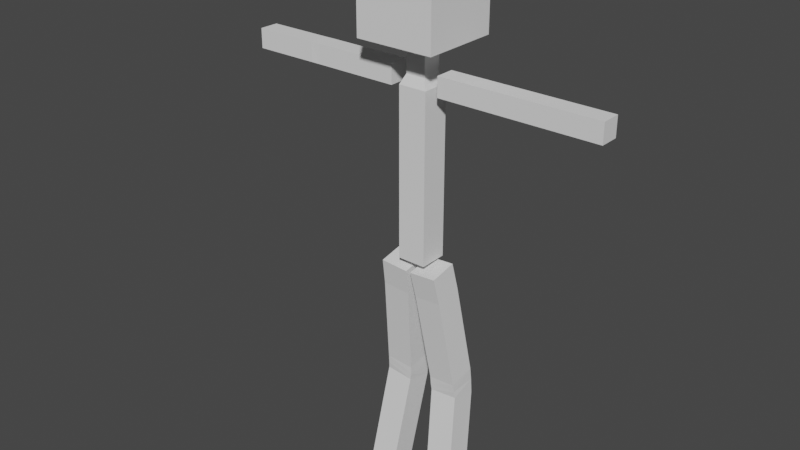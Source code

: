 # Source: player.blend  (saved by Blender 2.90.8; exported with 4.5.12 LTS)
import bpy
from mathutils import Matrix  # noqa: F401  (used for matrix-valued properties, if any)

bpy.ops.wm.read_factory_settings(use_empty=True)
scene = bpy.context.scene
scene.name = 'Scene'

# ---- collections
col_collection = bpy.data.collections.new('Collection'); scene.collection.children.link(col_collection)

# ---- world
world_world = bpy.data.worlds.new('World'); scene.world = world_world
world_world.use_nodes = True; world_world.node_tree.nodes.clear()
_N = world_world.node_tree.nodes; _L = world_world.node_tree.links
n0 = _N.new('ShaderNodeOutputWorld'); n0.name = 'World Output'; n0.location = (300, 300)
n1 = _N.new('ShaderNodeBackground'); n1.name = 'Background'; n1.location = (10, 300)
n1.inputs[0].default_value = (0.05088, 0.05088, 0.05088, 1.0)
_L.new(n1.outputs[0], n0.inputs[0])
n0.is_active_output = True
world_world.color = (0.05088, 0.05088, 0.05088)
world_world.use_sun_shadow = False
world_world.sun_shadow_jitter_overblur = 0.0

# ---- meshes
me_cube = bpy.data.meshes.new('Cube')
me_cube.from_pydata([(-1.0, -1.0, -1.0), (-1.0, -1.0, 1.0), (-1.0, 1.0, -1.0), (-1.0, 1.0, 1.0), (1.0, -1.0, -1.0), (1.0, -1.0, 1.0), (1.0, 1.0, -1.0), (1.0, 1.0, 1.0), (-1.0, -1.0, 2.011), (-1.0, 1.0, 2.011), (1.0, 1.0, 2.011), (1.0, -1.0, 2.011), (-1.0, -1.0, 6.155), (-1.0, 1.0, 6.155), (1.0, 1.0, 6.155), (1.0, -1.0, 6.155), (-1.0, -1.0, 10.83), (-1.0, 1.0, 10.83), (1.0, 1.0, 10.83), (1.0, -1.0, 10.83), (-0.6919, -0.6919, 11.5), (-0.6919, 0.6919, 11.5), (0.6919, 0.6919, 11.5), (0.6919, -0.6919, 11.5), (-0.6919, -0.6919, 12.83), (-0.6919, 0.6919, 12.83), (0.6919, 0.6919, 12.83), (0.6919, -0.6919, 12.83), (-2.756, -2.756, 13.76), (-2.756, 2.756, 13.76), (2.756, 2.756, 13.76), (2.756, -2.756, 13.76), (-2.756, -2.756, 19.3), (-2.756, 2.756, 19.3), (2.756, 2.756, 19.3), (2.756, -2.756, 19.3)], [], [(0, 1, 3, 2), (2, 3, 7, 6), (6, 7, 5, 4), (4, 5, 1, 0), (2, 6, 4, 0), (7, 3, 9, 10), (11, 10, 14, 15), (5, 7, 10, 11), (3, 1, 8, 9), (1, 5, 11, 8), (12, 15, 19, 16), (9, 8, 12, 13), (8, 11, 15, 12), (10, 9, 13, 14), (18, 17, 21, 22), (14, 13, 17, 18), (15, 14, 18, 19), (13, 12, 16, 17), (23, 22, 26, 27), (19, 18, 22, 23), (17, 16, 20, 21), (16, 19, 23, 20), (24, 27, 31, 28), (21, 20, 24, 25), (20, 23, 27, 24), (22, 21, 25, 26), (31, 30, 34, 35), (26, 25, 29, 30), (27, 26, 30, 31), (25, 24, 28, 29), (34, 33, 32, 35), (29, 28, 32, 33), (28, 31, 35, 32), (30, 29, 33, 34)])
_uv = me_cube.uv_layers.new(name='UVMap')
_uv.uv.foreach_set('vector', [0.375, 0.0, 0.625, 0.0, 0.625, 0.25, 0.375, 0.25, 0.375, 0.25, 0.625, 0.25, 0.625, 0.5, 0.375, 0.5, 0.375, 0.5, 0.625, 0.5, 0.625, 0.75, 0.375, 0.75, 0.375, 0.75, 0.625, 0.75, 0.625, 1.0, 0.375, 1.0, 0.125, 0.5, 0.375, 0.5, 0.375, 0.75, 0.125, 0.75, 0.625, 0.5, 0.625, 0.25, 0.625, 0.25, 0.625, 0.5, 0.625, 0.75, 0.625, 0.5, 0.625, 0.5, 0.625, 0.75, 0.625, 0.75, 0.625, 0.5, 0.625, 0.5, 0.625, 0.75, 0.625, 0.25, 0.625, 0.0, 0.625, 0.0, 0.625, 0.25, 0.625, 1.0, 0.625, 0.75, 0.625, 0.75, 0.625, 1.0, 0.625, 1.0, 0.625, 0.75, 0.625, 0.75, 0.625, 1.0, 0.625, 0.25, 0.625, 0.0, 0.625, 0.0, 0.625, 0.25, 0.625, 1.0, 0.625, 0.75, 0.625, 0.75, 0.625, 1.0, 0.625, 0.5, 0.625, 0.25, 0.625, 0.25, 0.625, 0.5, 0.625, 0.5, 0.625, 0.25, 0.625, 0.25, 0.625, 0.5, 0.625, 0.5, 0.625, 0.25, 0.625, 0.25, 0.625, 0.5, 0.625, 0.75, 0.625, 0.5, 0.625, 0.5, 0.625, 0.75, 0.625, 0.25, 0.625, 0.0, 0.625, 0.0, 0.625, 0.25, 0.625, 0.75, 0.625, 0.5, 0.625, 0.5, 0.625, 0.75, 0.625, 0.75, 0.625, 0.5, 0.625, 0.5, 0.625, 0.75, 0.625, 0.25, 0.625, 0.0, 0.625, 0.0, 0.625, 0.25, 0.625, 1.0, 0.625, 0.75, 0.625, 0.75, 0.625, 1.0, 0.625, 1.0, 0.625, 0.75, 0.625, 0.75, 0.625, 1.0, 0.625, 0.25, 0.625, 0.0, 0.625, 0.0, 0.625, 0.25, 0.625, 1.0, 0.625, 0.75, 0.625, 0.75, 0.625, 1.0, 0.625, 0.5, 0.625, 0.25, 0.625, 0.25, 0.625, 0.5, 0.625, 0.75, 0.625, 0.5, 0.625, 0.5, 0.625, 0.75, 0.625, 0.5, 0.625, 0.25, 0.625, 0.25, 0.625, 0.5, 0.625, 0.75, 0.625, 0.5, 0.625, 0.5, 0.625, 0.75, 0.625, 0.25, 0.625, 0.0, 0.625, 0.0, 0.625, 0.25, 0.625, 0.5, 0.875, 0.5, 0.875, 0.75, 0.625, 0.75, 0.625, 0.25, 0.625, 0.0, 0.625, 0.0, 0.625, 0.25, 0.625, 1.0, 0.625, 0.75, 0.625, 0.75, 0.625, 1.0, 0.625, 0.5, 0.625, 0.25, 0.625, 0.25, 0.625, 0.5])
me_cube.use_remesh_fix_poles = True
me_cube.use_remesh_preserve_attributes = False
me_cube.use_mirror_vertex_groups = False
me_cube.update()
me_cube_001 = bpy.data.meshes.new('Cube.001')
me_cube_001.from_pydata([(-1.052, -0.2799, 0.1281), (-1.052, -0.2799, 0.6879), (-1.052, 0.2799, 0.1281), (-1.052, 0.2799, 0.6879), (1.088, -0.2799, 0.1281), (1.088, -0.2799, 0.6879), (1.088, 0.2799, 0.1281), (1.088, 0.2799, 0.6879), (1.401, 0.2799, 0.6879), (1.401, 0.2799, 0.1281), (1.401, -0.2799, 0.1281), (1.401, -0.2799, 0.6879), (1.67, 0.2799, 0.6879), (1.67, 0.2799, 0.1281), (1.67, -0.2799, 0.1281), (1.67, -0.2799, 0.6879), (3.545, 0.2799, 0.6879), (3.545, 0.2799, 0.1281), (3.545, -0.2799, 0.1281), (3.545, -0.2799, 0.6879)], [], [(0, 1, 3, 2), (2, 3, 7, 6), (5, 4, 10, 11), (4, 5, 1, 0), (2, 6, 4, 0), (7, 3, 1, 5), (8, 11, 15, 12), (4, 6, 9, 10), (7, 5, 11, 8), (6, 7, 8, 9), (12, 15, 19, 16), (9, 8, 12, 13), (11, 10, 14, 15), (10, 9, 13, 14), (17, 16, 19, 18), (13, 12, 16, 17), (15, 14, 18, 19), (14, 13, 17, 18)])
_uv = me_cube_001.uv_layers.new(name='UVMap')
_uv.uv.foreach_set('vector', [0.375, 0.0, 0.625, 0.0, 0.625, 0.25, 0.375, 0.25, 0.375, 0.25, 0.625, 0.25, 0.625, 0.5, 0.375, 0.5, 0.625, 0.75, 0.375, 0.75, 0.375, 0.75, 0.625, 0.75, 0.375, 0.75, 0.625, 0.75, 0.625, 1.0, 0.375, 1.0, 0.125, 0.5, 0.375, 0.5, 0.375, 0.75, 0.125, 0.75, 0.625, 0.5, 0.875, 0.5, 0.875, 0.75, 0.625, 0.75, 0.625, 0.5, 0.625, 0.75, 0.625, 0.75, 0.625, 0.5, 0.375, 0.75, 0.375, 0.5, 0.375, 0.5, 0.375, 0.75, 0.625, 0.5, 0.625, 0.75, 0.625, 0.75, 0.625, 0.5, 0.375, 0.5, 0.625, 0.5, 0.625, 0.5, 0.375, 0.5, 0.625, 0.5, 0.625, 0.75, 0.625, 0.75, 0.625, 0.5, 0.375, 0.5, 0.625, 0.5, 0.625, 0.5, 0.375, 0.5, 0.625, 0.75, 0.375, 0.75, 0.375, 0.75, 0.625, 0.75, 0.375, 0.75, 0.375, 0.5, 0.375, 0.5, 0.375, 0.75, 0.375, 0.5, 0.625, 0.5, 0.625, 0.75, 0.375, 0.75, 0.375, 0.5, 0.625, 0.5, 0.625, 0.5, 0.375, 0.5, 0.625, 0.75, 0.375, 0.75, 0.375, 0.75, 0.625, 0.75, 0.375, 0.75, 0.375, 0.5, 0.375, 0.5, 0.375, 0.75])
me_cube_001.use_remesh_fix_poles = True
me_cube_001.use_remesh_preserve_attributes = False
me_cube_001.use_mirror_vertex_groups = False
me_cube_001.update()
me_cube_002 = bpy.data.meshes.new('Cube.002')
me_cube_002.from_pydata([(-1.052, -0.2799, 0.1281), (-1.052, -0.2799, 0.6879), (-1.052, 0.2799, 0.1281), (-1.052, 0.2799, 0.6879), (1.088, -0.2799, 0.1281), (1.088, -0.2799, 0.6879), (1.088, 0.2799, 0.1281), (1.088, 0.2799, 0.6879), (1.401, 0.2799, 0.6879), (1.401, 0.2799, 0.1281), (1.401, -0.2799, 0.1281), (1.401, -0.2799, 0.6879), (1.672, 0.2888, 0.694), (1.67, 0.2937, 0.1341), (1.669, -0.2661, 0.1293), (1.671, -0.271, 0.6891), (3.547, 0.2857, 0.6867), (3.545, 0.2906, 0.1269), (3.544, -0.2692, 0.122), (3.546, -0.2741, 0.6818)], [], [(0, 1, 3, 2), (2, 3, 7, 6), (5, 4, 10, 11), (4, 5, 1, 0), (2, 6, 4, 0), (7, 3, 1, 5), (8, 11, 15, 12), (4, 6, 9, 10), (7, 5, 11, 8), (6, 7, 8, 9), (12, 15, 19, 16), (9, 8, 12, 13), (11, 10, 14, 15), (10, 9, 13, 14), (17, 16, 19, 18), (13, 12, 16, 17), (15, 14, 18, 19), (14, 13, 17, 18)])
_uv = me_cube_002.uv_layers.new(name='UVMap')
_uv.uv.foreach_set('vector', [0.375, 0.0, 0.625, 0.0, 0.625, 0.25, 0.375, 0.25, 0.375, 0.25, 0.625, 0.25, 0.625, 0.5, 0.375, 0.5, 0.625, 0.75, 0.375, 0.75, 0.375, 0.75, 0.625, 0.75, 0.375, 0.75, 0.625, 0.75, 0.625, 1.0, 0.375, 1.0, 0.125, 0.5, 0.375, 0.5, 0.375, 0.75, 0.125, 0.75, 0.625, 0.5, 0.875, 0.5, 0.875, 0.75, 0.625, 0.75, 0.625, 0.5, 0.625, 0.75, 0.625, 0.75, 0.625, 0.5, 0.375, 0.75, 0.375, 0.5, 0.375, 0.5, 0.375, 0.75, 0.625, 0.5, 0.625, 0.75, 0.625, 0.75, 0.625, 0.5, 0.375, 0.5, 0.625, 0.5, 0.625, 0.5, 0.375, 0.5, 0.625, 0.5, 0.625, 0.75, 0.625, 0.75, 0.625, 0.5, 0.375, 0.5, 0.625, 0.5, 0.625, 0.5, 0.375, 0.5, 0.625, 0.75, 0.375, 0.75, 0.375, 0.75, 0.625, 0.75, 0.375, 0.75, 0.375, 0.5, 0.375, 0.5, 0.375, 0.75, 0.375, 0.5, 0.625, 0.5, 0.625, 0.75, 0.375, 0.75, 0.375, 0.5, 0.625, 0.5, 0.625, 0.5, 0.375, 0.5, 0.625, 0.75, 0.375, 0.75, 0.375, 0.75, 0.625, 0.75, 0.375, 0.75, 0.375, 0.5, 0.375, 0.5, 0.375, 0.75])
me_cube_002.use_remesh_fix_poles = True
me_cube_002.use_remesh_preserve_attributes = False
me_cube_002.use_mirror_vertex_groups = False
me_cube_002.update()
me_cube_003 = bpy.data.meshes.new('Cube.003')
me_cube_003.from_pydata([(-1.014, -0.7659, -1.177), (-1.017, -1.162, 0.7835), (-0.9824, 1.194, -0.7803), (-0.9856, 0.7977, 1.18), (0.9856, -0.7977, -1.18), (0.9824, -1.194, 0.7803), (1.017, 1.162, -0.7835), (1.014, 0.7659, 1.177), (-0.9715, 2.213, -7.479), (-1.003, 0.253, -7.875), (1.028, 2.181, -7.482), (0.9964, 0.2212, -7.878), (-1.021, 2.28, -8.404), (-1.024, 0.2808, -8.446), (0.9793, 2.277, -8.404), (0.9759, 0.2774, -8.446), (-1.043, 2.239, -9.457), (-1.001, 0.3092, -8.933), (0.9564, 2.281, -9.462), (0.9984, 0.3511, -8.939), (-1.065, 0.769, -18.01), (-1.039, -1.204, -17.69), (0.9347, 0.7949, -18.01), (0.9606, -1.179, -17.69)], [], [(0, 1, 3, 2), (2, 3, 7, 6), (6, 7, 5, 4), (4, 5, 1, 0), (4, 0, 9, 11), (7, 3, 1, 5), (11, 9, 13, 15), (2, 6, 10, 8), (0, 2, 8, 9), (6, 4, 11, 10), (12, 14, 18, 16), (8, 10, 14, 12), (10, 11, 15, 14), (9, 8, 12, 13), (18, 19, 23, 22), (14, 15, 19, 18), (13, 12, 16, 17), (15, 13, 17, 19), (20, 22, 23, 21), (17, 16, 20, 21), (19, 17, 21, 23), (16, 18, 22, 20)])
_uv = me_cube_003.uv_layers.new(name='UVMap')
_uv.uv.foreach_set('vector', [0.375, 0.0, 0.625, 0.0, 0.625, 0.25, 0.375, 0.25, 0.375, 0.25, 0.625, 0.25, 0.625, 0.5, 0.375, 0.5, 0.375, 0.5, 0.625, 0.5, 0.625, 0.75, 0.375, 0.75, 0.375, 0.75, 0.625, 0.75, 0.625, 1.0, 0.375, 1.0, 0.375, 0.75, 0.375, 1.0, 0.375, 1.0, 0.375, 0.75, 0.625, 0.5, 0.875, 0.5, 0.875, 0.75, 0.625, 0.75, 0.375, 0.75, 0.375, 1.0, 0.375, 1.0, 0.375, 0.75, 0.375, 0.25, 0.375, 0.5, 0.375, 0.5, 0.375, 0.25, 0.375, 0.0, 0.375, 0.25, 0.375, 0.25, 0.375, 0.0, 0.375, 0.5, 0.375, 0.75, 0.375, 0.75, 0.375, 0.5, 0.375, 0.25, 0.375, 0.5, 0.375, 0.5, 0.375, 0.25, 0.375, 0.25, 0.375, 0.5, 0.375, 0.5, 0.375, 0.25, 0.375, 0.5, 0.375, 0.75, 0.375, 0.75, 0.375, 0.5, 0.375, 0.0, 0.375, 0.25, 0.375, 0.25, 0.375, 0.0, 0.375, 0.5, 0.375, 0.75, 0.375, 0.75, 0.375, 0.5, 0.375, 0.5, 0.375, 0.75, 0.375, 0.75, 0.375, 0.5, 0.375, 0.0, 0.375, 0.25, 0.375, 0.25, 0.375, 0.0, 0.375, 0.75, 0.375, 1.0, 0.375, 1.0, 0.375, 0.75, 0.125, 0.5, 0.375, 0.5, 0.375, 0.75, 0.125, 0.75, 0.375, 0.0, 0.375, 0.25, 0.375, 0.25, 0.375, 0.0, 0.375, 0.75, 0.375, 1.0, 0.375, 1.0, 0.375, 0.75, 0.375, 0.25, 0.375, 0.5, 0.375, 0.5, 0.375, 0.25])
me_cube_003.use_remesh_fix_poles = True
me_cube_003.use_remesh_preserve_attributes = False
me_cube_003.use_mirror_vertex_groups = False
me_cube_003.update()
me_cube_004 = bpy.data.meshes.new('Cube.004')
me_cube_004.from_pydata([(5.856, -0.7659, -1.727), (6.172, -1.162, 0.2077), (5.888, 1.194, -1.331), (6.203, 0.7977, 0.6042), (3.882, -0.7977, -1.412), (4.197, -1.194, 0.5229), (3.913, 1.162, -1.015), (4.229, 0.7659, 0.9194), (4.811, 2.213, -7.942), (4.78, 0.253, -8.338), (2.837, 2.181, -7.627), (2.805, 0.2212, -8.023), (4.713, 2.28, -8.863), (4.709, 0.2808, -8.905), (2.738, 2.277, -8.545), (2.735, 0.2774, -8.587), (4.567, 2.239, -9.906), (4.609, 0.3092, -9.382), (2.592, 2.281, -9.593), (2.634, 0.3511, -9.07), (3.227, 0.769, -18.36), (3.253, -1.204, -18.03), (1.253, 0.7949, -18.04), (1.279, -1.179, -17.72)], [], [(0, 1, 3, 2), (2, 3, 7, 6), (6, 7, 5, 4), (4, 5, 1, 0), (4, 0, 9, 11), (7, 3, 1, 5), (11, 9, 13, 15), (2, 6, 10, 8), (0, 2, 8, 9), (6, 4, 11, 10), (12, 14, 18, 16), (8, 10, 14, 12), (10, 11, 15, 14), (9, 8, 12, 13), (18, 19, 23, 22), (14, 15, 19, 18), (13, 12, 16, 17), (15, 13, 17, 19), (20, 22, 23, 21), (17, 16, 20, 21), (19, 17, 21, 23), (16, 18, 22, 20)])
_uv = me_cube_004.uv_layers.new(name='UVMap')
_uv.uv.foreach_set('vector', [0.375, 0.0, 0.625, 0.0, 0.625, 0.25, 0.375, 0.25, 0.375, 0.25, 0.625, 0.25, 0.625, 0.5, 0.375, 0.5, 0.375, 0.5, 0.625, 0.5, 0.625, 0.75, 0.375, 0.75, 0.375, 0.75, 0.625, 0.75, 0.625, 1.0, 0.375, 1.0, 0.375, 0.75, 0.375, 1.0, 0.375, 1.0, 0.375, 0.75, 0.625, 0.5, 0.875, 0.5, 0.875, 0.75, 0.625, 0.75, 0.375, 0.75, 0.375, 1.0, 0.375, 1.0, 0.375, 0.75, 0.375, 0.25, 0.375, 0.5, 0.375, 0.5, 0.375, 0.25, 0.375, 0.0, 0.375, 0.25, 0.375, 0.25, 0.375, 0.0, 0.375, 0.5, 0.375, 0.75, 0.375, 0.75, 0.375, 0.5, 0.375, 0.25, 0.375, 0.5, 0.375, 0.5, 0.375, 0.25, 0.375, 0.25, 0.375, 0.5, 0.375, 0.5, 0.375, 0.25, 0.375, 0.5, 0.375, 0.75, 0.375, 0.75, 0.375, 0.5, 0.375, 0.0, 0.375, 0.25, 0.375, 0.25, 0.375, 0.0, 0.375, 0.5, 0.375, 0.75, 0.375, 0.75, 0.375, 0.5, 0.375, 0.5, 0.375, 0.75, 0.375, 0.75, 0.375, 0.5, 0.375, 0.0, 0.375, 0.25, 0.375, 0.25, 0.375, 0.0, 0.375, 0.75, 0.375, 1.0, 0.375, 1.0, 0.375, 0.75, 0.125, 0.5, 0.375, 0.5, 0.375, 0.75, 0.125, 0.75, 0.375, 0.0, 0.375, 0.25, 0.375, 0.25, 0.375, 0.0, 0.375, 0.75, 0.375, 1.0, 0.375, 1.0, 0.375, 0.75, 0.375, 0.25, 0.375, 0.5, 0.375, 0.5, 0.375, 0.25])
me_cube_004.use_remesh_fix_poles = True
me_cube_004.use_remesh_preserve_attributes = False
me_cube_004.use_mirror_vertex_groups = False
me_cube_004.update()
arm_armature = bpy.data.armatures.new('Armature')  # bones are not reproduced

# ---- objects
ob_armature = bpy.data.objects.new('Armature', arm_armature)
ob_body = bpy.data.objects.new('Body', me_cube)
ob_arm_r = bpy.data.objects.new('Arm.R', me_cube_001)
ob_arm_l = bpy.data.objects.new('Arm.L', me_cube_002)
ob_leg_l = bpy.data.objects.new('Leg.L', me_cube_003)
ob_leg_r = bpy.data.objects.new('Leg.R', me_cube_004)

# ---- transforms, parenting, visibility, modifiers, constraints
ob_armature.location = (0.0, 0.0, 0.0)
ob_armature.show_in_front = True
ob_armature.lineart.crease_threshold = 0.0
_c = ob_armature.constraints.new('LIMIT_ROTATION'); _c.name = 'Limit Rotation'
_c.use_limit_y = True
_c.use_legacy_behavior = True
ob_body.parent = ob_armature
ob_body.location = (0.0, 0.0, 6.595)
ob_body.scale = (0.411, 0.411, 0.411)
ob_body.lineart.crease_threshold = 0.0
_vg = ob_body.vertex_groups.new(name='Body Center')
for _i, _w in zip([0, 1, 2, 3, 4, 5, 6, 7, 8, 9, 10, 11, 12, 15], [0.1813, 0.8721, 0.1455, 0.9076, 0.1821, 0.8712, 0.1158, 0.9061, 0.9313, 0.9541, 0.9586, 0.9344, 0.0117, 0.008736]): _vg.add([_i], _w, 'REPLACE')
_vg = ob_body.vertex_groups.new(name='Stomach')
_vg = ob_body.vertex_groups.new(name='Chest')
for _i, _w in zip([8, 9, 10, 11, 12, 13, 14, 15, 16, 17, 18, 19, 20, 21, 22, 23, 24, 25, 26, 27], [0.04427, 0.01736, 0.01048, 0.03966, 0.9677, 0.978, 0.9802, 0.9693, 0.9719, 0.9853, 0.9857, 0.9723, 0.8726, 0.9146, 0.9149, 0.8728, 0.04037, 0.04385, 0.04387, 0.04038]): _vg.add([_i], _w, 'REPLACE')
_vg = ob_body.vertex_groups.new(name='Neck')
_vg = ob_body.vertex_groups.new(name='Head')
for _i, _w in zip([16, 19, 20, 21, 22, 23, 24, 25, 26, 27, 28, 29, 30, 31, 32, 33, 34, 35], [0.003647, 0.003016, 0.127, 0.08524, 0.08495, 0.1269, 0.9548, 0.9531, 0.9531, 0.9548, 0.9886, 0.9883, 0.9882, 0.9886, 0.998, 0.9981, 0.998, 0.9982]): _vg.add([_i], _w, 'REPLACE')
_vg = ob_body.vertex_groups.new(name='Upper arm.L')
_vg = ob_body.vertex_groups.new(name='Lower arm.L')
_vg = ob_body.vertex_groups.new(name='Upper arm.R')
_vg = ob_body.vertex_groups.new(name='Lower arm.R')
_vg = ob_body.vertex_groups.new(name='Body Center.001')
for _i, _w in zip([0, 1, 2, 3, 4, 5, 6, 7], [0.8163, 0.1154, 0.8533, 0.08562, 0.8155, 0.1167, 0.8832, 0.08766]): _vg.add([_i], _w, 'REPLACE')
_vg = ob_body.vertex_groups.new(name='Upper leg.R.001')
_vg = ob_body.vertex_groups.new(name='Lower leg.R.001')
_vg = ob_body.vertex_groups.new(name='Upper leg.R.002')
_vg = ob_body.vertex_groups.new(name='Lower leg.R.002')
_m = ob_body.modifiers.new('Armature', 'ARMATURE')
_m.object = ob_armature
ob_arm_r.parent = ob_armature
ob_arm_r.location = (1.724, 0.0, 10.78)
ob_arm_r.lineart.crease_threshold = 0.0
_vg = ob_arm_r.vertex_groups.new(name='Body Center')
_vg = ob_arm_r.vertex_groups.new(name='Stomach')
_vg = ob_arm_r.vertex_groups.new(name='Chest')
_vg = ob_arm_r.vertex_groups.new(name='Neck')
_vg = ob_arm_r.vertex_groups.new(name='Head')
_vg = ob_arm_r.vertex_groups.new(name='Upper arm.L')
for _i, _w in zip([0, 1, 2, 3, 4, 5, 6, 7, 8, 9, 10, 11, 12, 13, 14, 15], [0.9991, 0.9993, 0.9997, 0.9997, 0.9602, 0.9551, 0.991, 0.9812, 0.7698, 0.8572, 0.7062, 0.6874, 0.08763, 0.04185, 0.1331, 0.1464]): _vg.add([_i], _w, 'REPLACE')
_vg = ob_arm_r.vertex_groups.new(name='Lower arm.L')
for _i, _w in zip([4, 5, 8, 9, 10, 11, 12, 13, 14, 15, 16, 17, 18, 19], [0.02964, 0.03972, 0.2302, 0.1428, 0.2938, 0.3126, 0.9124, 0.9541, 0.8669, 0.8536, 0.9955, 0.9986, 0.9931, 0.9909]): _vg.add([_i], _w, 'REPLACE')
_vg = ob_arm_r.vertex_groups.new(name='Upper arm.R')
_vg = ob_arm_r.vertex_groups.new(name='Lower arm.R')
_vg = ob_arm_r.vertex_groups.new(name='Body Center.001')
_vg = ob_arm_r.vertex_groups.new(name='Upper leg.R.001')
_vg = ob_arm_r.vertex_groups.new(name='Lower leg.R.001')
_vg = ob_arm_r.vertex_groups.new(name='Upper leg.R.002')
_vg = ob_arm_r.vertex_groups.new(name='Lower leg.R.002')
_m = ob_arm_r.modifiers.new('Armature', 'ARMATURE')
_m.object = ob_armature
ob_arm_l.parent = ob_armature
ob_arm_l.location = (-1.822, 0.0, 10.78)
ob_arm_l.rotation_euler = (0.0, -0.0, -3.142)
ob_arm_l.lineart.crease_threshold = 0.0
_vg = ob_arm_l.vertex_groups.new(name='Body Center')
_vg = ob_arm_l.vertex_groups.new(name='Stomach')
_vg = ob_arm_l.vertex_groups.new(name='Chest')
_vg = ob_arm_l.vertex_groups.new(name='Neck')
_vg = ob_arm_l.vertex_groups.new(name='Head')
_vg = ob_arm_l.vertex_groups.new(name='Upper arm.L')
_vg = ob_arm_l.vertex_groups.new(name='Lower arm.L')
_vg = ob_arm_l.vertex_groups.new(name='Upper arm.R')
for _i, _w in zip([0, 1, 2, 3, 4, 5, 6, 7, 8, 9, 10, 11, 12, 13], [0.9992, 0.9992, 0.9973, 0.9968, 0.9605, 0.929, 0.8972, 0.8831, 0.2861, 0.2717, 0.1302, 0.201, 0.05764, 0.05101]): _vg.add([_i], _w, 'REPLACE')
_vg = ob_arm_l.vertex_groups.new(name='Lower arm.R')
for _i, _w in zip([4, 5, 6, 7, 8, 9, 10, 11, 12, 13, 14, 15, 16, 17, 18, 19], [0.02893, 0.07105, 0.1028, 0.1169, 0.7139, 0.7283, 0.8698, 0.799, 0.9424, 0.949, 0.9908, 0.9763, 0.9977, 0.9978, 0.9997, 0.9994]): _vg.add([_i], _w, 'REPLACE')
_vg = ob_arm_l.vertex_groups.new(name='Body Center.001')
_vg = ob_arm_l.vertex_groups.new(name='Upper leg.R.001')
_vg = ob_arm_l.vertex_groups.new(name='Lower leg.R.001')
_vg = ob_arm_l.vertex_groups.new(name='Upper leg.R.002')
_vg = ob_arm_l.vertex_groups.new(name='Lower leg.R.002')
_m = ob_arm_l.modifiers.new('Armature', 'ARMATURE')
_m.object = ob_armature
ob_leg_l.parent = ob_armature
ob_leg_l.location = (0.4489, 0.0, 5.612)
ob_leg_l.rotation_euler = (4.302e-10, -0.07992, -1.076e-08)
ob_leg_l.scale = (0.4055, 0.4055, 0.4055)
ob_leg_l.lineart.crease_threshold = 0.0
_vg = ob_leg_l.vertex_groups.new(name='Body Center')
_vg = ob_leg_l.vertex_groups.new(name='Stomach')
_vg = ob_leg_l.vertex_groups.new(name='Chest')
_vg = ob_leg_l.vertex_groups.new(name='Neck')
_vg = ob_leg_l.vertex_groups.new(name='Head')
_vg = ob_leg_l.vertex_groups.new(name='Upper arm.L')
_vg = ob_leg_l.vertex_groups.new(name='Lower arm.L')
_vg = ob_leg_l.vertex_groups.new(name='Upper arm.R')
_vg = ob_leg_l.vertex_groups.new(name='Lower arm.R')
_vg = ob_leg_l.vertex_groups.new(name='Body Center.001')
for _i, _w in zip([1, 2, 3, 5, 7], [0.1349, 0.02711, 0.8596, 0.01812, 0.09827]): _vg.add([_i], _w, 'REPLACE')
_vg = ob_leg_l.vertex_groups.new(name='Upper leg.R.001')
_vg = ob_leg_l.vertex_groups.new(name='Lower leg.R.001')
_vg = ob_leg_l.vertex_groups.new(name='Upper leg.R.002')
for _i, _w in zip([0, 1, 2, 3, 4, 5, 6, 7, 8, 9, 10, 11, 12, 13, 14, 15, 16, 17, 18, 19], [0.9861, 0.8646, 0.9604, 0.1403, 0.9941, 0.9655, 0.992, 0.9016, 0.9368, 0.8705, 0.9391, 0.878, 0.5011, 0.3459, 0.4999, 0.3492, 0.0463, 0.06439, 0.0319, 0.05942]): _vg.add([_i], _w, 'REPLACE')
_vg = ob_leg_l.vertex_groups.new(name='Lower leg.R.002')
for _i, _w in zip([8, 9, 10, 11, 12, 13, 14, 15, 16, 17, 18, 19, 20, 21, 22, 23], [0.06271, 0.1293, 0.06075, 0.1219, 0.4988, 0.6541, 0.5, 0.6508, 0.9518, 0.9356, 0.959, 0.9406, 0.9992, 0.9989, 0.9994, 0.9992]): _vg.add([_i], _w, 'REPLACE')
_m = ob_leg_l.modifiers.new('Armature', 'ARMATURE')
_m.object = ob_armature
ob_leg_r.parent = ob_armature
ob_leg_r.location = (-2.606, 0.0, 5.612)
ob_leg_r.rotation_euler = (4.302e-10, -0.07992, -1.076e-08)
ob_leg_r.scale = (0.4055, 0.4055, 0.4055)
ob_leg_r.lineart.crease_threshold = 0.0
_vg = ob_leg_r.vertex_groups.new(name='Body Center')
for _i, _w in zip([0, 1, 2, 3, 4, 5, 6, 7], [0.002062, 0.005551, 0.0007314, 7.294e-05, 0.0, 5.631e-05, 0.004052, 2.962e-07]): _vg.add([_i], _w, 'REPLACE')
_vg = ob_leg_r.vertex_groups.new(name='Stomach')
for _i, _w in zip([5], [9.625e-06]): _vg.add([_i], _w, 'REPLACE')
_vg = ob_leg_r.vertex_groups.new(name='Chest')
_vg = ob_leg_r.vertex_groups.new(name='Neck')
_vg = ob_leg_r.vertex_groups.new(name='Head')
_vg = ob_leg_r.vertex_groups.new(name='Upper arm.L')
_vg = ob_leg_r.vertex_groups.new(name='Lower arm.L')
_vg = ob_leg_r.vertex_groups.new(name='Upper arm.R')
_vg = ob_leg_r.vertex_groups.new(name='Lower arm.R')
_vg = ob_leg_r.vertex_groups.new(name='Body Center.001')
for _i, _w in zip([0, 1, 2, 3, 4, 5, 6, 7, 8, 10, 11, 14, 15], [0.006935, 0.01076, 0.005918, 0.01616, 0.0, 0.0001126, 0.01105, 5.599e-07, 4.921e-07, 4.55e-08, 1.6e-08, 5.145e-10, 0.0]): _vg.add([_i], _w, 'REPLACE')
_vg = ob_leg_r.vertex_groups.new(name='Upper leg.R.001')
for _i, _w in zip([0, 1, 2, 3, 4, 5, 6, 7, 8, 9, 10, 11, 12, 13, 14, 15, 16, 17, 18, 19, 20, 21, 22, 23], [0.9437, 0.973, 0.972, 0.9822, 1.0, 0.9997, 0.9523, 1.0, 0.9999, 0.1239, 0.9937, 0.0003485, 0.8009, 0.0002533, 0.03224, 9.358e-06, 2.98e-06, 4.768e-07, 1.192e-07, 4.47e-06, 0.009169, 0.0002752, 0.0004071, 0.01313]): _vg.add([_i], _w, 'REPLACE')
_vg = ob_leg_r.vertex_groups.new(name='Lower leg.R.001')
for _i, _w in zip([4, 9, 10, 11, 12, 13, 14, 15, 16, 17, 18, 19, 20, 21, 22, 23], [0.0, 0.8757, 0.00628, 0.9997, 0.1991, 0.9997, 0.9678, 1.0, 1.0, 1.0, 1.0, 1.0, 0.9908, 0.9997, 0.9996, 0.9869]): _vg.add([_i], _w, 'REPLACE')
_vg = ob_leg_r.vertex_groups.new(name='Upper leg.R.002')
for _i, _w in zip([0, 1, 2, 3, 4, 5, 6, 7, 8, 9, 10, 11, 12, 13, 14, 15, 16, 17, 18, 19, 20, 21, 22, 23], [0.0462, 0.01066, 0.02062, 0.001549, 0.0, 0.0001526, 0.02945, 4.382e-07, 8.644e-05, 0.0002385, 8.011e-07, 4.087e-07, 0.0, 8.373e-09, 2.936e-08, 0.0, 1.109e-10, 2.686e-14, 5.567e-12, 0.0, 8.717e-07, 4.548e-07, 1.058e-08, 1.775e-06]): _vg.add([_i], _w, 'REPLACE')
_vg = ob_leg_r.vertex_groups.new(name='Lower leg.R.002')
for _i, _w in zip([0, 2, 4, 5, 6, 7, 8, 9, 10, 11, 12, 13, 14, 15, 16, 17, 18, 19, 20, 21, 22, 23], [0.001104, 0.0007233, 0.0, 1.008e-05, 0.003144, 1.693e-08, 3.973e-05, 0.0001397, 5.749e-07, 3.365e-07, 0.0, 1.039e-08, 3.162e-08, 0.0, 2.778e-10, 5.84e-14, 9.568e-12, 0.0, 6.538e-06, 3.214e-06, 6.495e-08, 1.069e-05]): _vg.add([_i], _w, 'REPLACE')
_m = ob_leg_r.modifiers.new('Armature', 'ARMATURE')
_m.object = ob_armature

# ---- collection membership
col_collection.objects.link(ob_armature)
col_collection.objects.link(ob_body)
col_collection.objects.link(ob_arm_r)
col_collection.objects.link(ob_arm_l)
col_collection.objects.link(ob_leg_l)
col_collection.objects.link(ob_leg_r)

# ---- scene / render settings (as saved in the file)
scene.frame_start = 0; scene.frame_end = 50; scene.frame_set(17)
scene.render.engine = 'BLENDER_EEVEE_NEXT'
scene.render.fps = 60
scene.cycles.use_denoising = False
scene.cycles.samples = 128
scene.cycles.sampling_pattern = 'TABULATED_SOBOL'
scene.cycles.use_adaptive_sampling = False
scene.cycles.use_light_tree = False
scene.view_settings.view_transform = 'Filmic'
bpy.context.view_layer.update()

# ---- added for rendering (the .blend has no active camera and no usable light): camera, sun
cam_auto = bpy.data.cameras.new('AutoCamera')
cam_auto.lens = 50.0
cam_auto.sensor_width = 36.0
cam_auto.clip_end = 1000.0
ob_auto_camera = bpy.data.objects.new('AutoCamera', cam_auto)
scene.collection.objects.link(ob_auto_camera)
ob_auto_camera.location = (16.1973, -20.3091, 20.4267)
ob_auto_camera.rotation_euler = (1.09748, -7.21219e-08, 0.694738)
scene.camera = ob_auto_camera
light_auto_sun = bpy.data.lights.new('AutoSun', 'SUN')
light_auto_sun.energy = 3.0
light_auto_sun.angle = 0.0523599
ob_auto_sun = bpy.data.objects.new('AutoSun', light_auto_sun)
scene.collection.objects.link(ob_auto_sun)
ob_auto_sun.rotation_euler = (0.872665, 0.174533, 0.523599)
bpy.context.view_layer.update()
